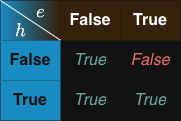

The diagram above was exported from draw.io. Its source (the exported page's mxGraphModel, read from the mxfile embedded in the PNG):
<mxGraphModel dx="673" dy="377" grid="1" gridSize="10" guides="1" tooltips="1" connect="1" arrows="1" fold="1" page="1" pageScale="1" pageWidth="827" pageHeight="1169" math="1" shadow="0">
  <root>
    <mxCell id="0" />
    <mxCell id="1" parent="0" />
    <mxCell id="ZjDpubYwHUGgefkygB-6-1" parent="1" style="shape=table;startSize=0;container=1;collapsible=0;childLayout=tableLayout;fontSize=16;fontStyle=1;strokeColor=none;" value="" vertex="1">
      <mxGeometry height="120" width="180" x="310" y="260" as="geometry" />
    </mxCell>
    <mxCell id="ZjDpubYwHUGgefkygB-6-10" parent="ZjDpubYwHUGgefkygB-6-1" style="shape=tableRow;horizontal=0;startSize=0;swimlaneHead=0;swimlaneBody=0;strokeColor=inherit;top=0;left=0;bottom=0;right=0;collapsible=0;dropTarget=0;fillColor=none;points=[[0,0.5],[1,0.5]];portConstraint=eastwest;fontSize=16;" value="" vertex="1">
      <mxGeometry height="40" width="180" as="geometry" />
    </mxCell>
    <mxCell id="ZjDpubYwHUGgefkygB-6-11" parent="ZjDpubYwHUGgefkygB-6-10" style="shape=partialRectangle;html=1;whiteSpace=wrap;connectable=0;overflow=hidden;top=0;left=0;bottom=0;right=0;pointerEvents=1;fontSize=16;fillColor=#ffe6cc;strokeColor=inherit;gradientColor=light-dark(#000000, #198cc4);gradientDirection=west;" value="\(\quad e\)&lt;div&gt;\(h \quad\)&lt;/div&gt;" vertex="1">
      <mxGeometry height="40" width="60" as="geometry">
        <mxRectangle height="40" width="60" as="alternateBounds" />
      </mxGeometry>
    </mxCell>
    <mxCell id="ZjDpubYwHUGgefkygB-6-12" parent="ZjDpubYwHUGgefkygB-6-10" style="shape=partialRectangle;html=1;whiteSpace=wrap;connectable=0;overflow=hidden;top=0;left=0;bottom=0;right=0;pointerEvents=1;fontSize=16;fontStyle=1;fillColor=#ffe6cc;strokeColor=inherit;" value="False" vertex="1">
      <mxGeometry height="40" width="60" x="60" as="geometry">
        <mxRectangle height="40" width="60" as="alternateBounds" />
      </mxGeometry>
    </mxCell>
    <mxCell id="ZjDpubYwHUGgefkygB-6-13" parent="ZjDpubYwHUGgefkygB-6-10" style="shape=partialRectangle;html=1;whiteSpace=wrap;connectable=0;overflow=hidden;top=0;left=0;bottom=0;right=0;pointerEvents=1;fontSize=16;fontStyle=1;fillColor=#ffe6cc;strokeColor=inherit;" value="True" vertex="1">
      <mxGeometry height="40" width="60" x="120" as="geometry">
        <mxRectangle height="40" width="60" as="alternateBounds" />
      </mxGeometry>
    </mxCell>
    <mxCell id="ZjDpubYwHUGgefkygB-6-2" parent="ZjDpubYwHUGgefkygB-6-1" style="shape=tableRow;horizontal=0;startSize=0;swimlaneHead=0;swimlaneBody=0;strokeColor=inherit;top=0;left=0;bottom=0;right=0;collapsible=0;dropTarget=0;fillColor=none;points=[[0,0.5],[1,0.5]];portConstraint=eastwest;fontSize=16;" value="" vertex="1">
      <mxGeometry height="40" width="180" y="40" as="geometry" />
    </mxCell>
    <mxCell id="ZjDpubYwHUGgefkygB-6-3" parent="ZjDpubYwHUGgefkygB-6-2" style="shape=partialRectangle;html=1;whiteSpace=wrap;connectable=0;overflow=hidden;top=0;left=0;bottom=0;right=0;pointerEvents=1;fontSize=16;fontStyle=1;fillColor=#1ba1e2;fontColor=#ffffff;strokeColor=inherit;" value="False" vertex="1">
      <mxGeometry height="40" width="60" as="geometry">
        <mxRectangle height="40" width="60" as="alternateBounds" />
      </mxGeometry>
    </mxCell>
    <mxCell id="ZjDpubYwHUGgefkygB-6-4" parent="ZjDpubYwHUGgefkygB-6-2" style="shape=partialRectangle;html=1;whiteSpace=wrap;connectable=0;strokeColor=inherit;overflow=hidden;fillColor=none;top=0;left=0;bottom=0;right=0;pointerEvents=1;fontSize=16;strokeWidth=1;fontStyle=2" value="&lt;font style=&quot;color: light-dark(rgb(0, 0, 0), rgb(103, 171, 159));&quot;&gt;True&lt;/font&gt;" vertex="1">
      <mxGeometry height="40" width="60" x="60" as="geometry">
        <mxRectangle height="40" width="60" as="alternateBounds" />
      </mxGeometry>
    </mxCell>
    <mxCell id="ZjDpubYwHUGgefkygB-6-5" parent="ZjDpubYwHUGgefkygB-6-2" style="shape=partialRectangle;html=1;whiteSpace=wrap;connectable=0;strokeColor=inherit;overflow=hidden;fillColor=none;top=0;left=0;bottom=0;right=0;pointerEvents=1;fontSize=16;" value="&lt;font style=&quot;color: light-dark(rgb(0, 0, 0), rgb(234, 107, 102));&quot;&gt;&lt;i&gt;False&lt;/i&gt;&lt;/font&gt;" vertex="1">
      <mxGeometry height="40" width="60" x="120" as="geometry">
        <mxRectangle height="40" width="60" as="alternateBounds" />
      </mxGeometry>
    </mxCell>
    <mxCell id="ZjDpubYwHUGgefkygB-6-6" parent="ZjDpubYwHUGgefkygB-6-1" style="shape=tableRow;horizontal=0;startSize=0;swimlaneHead=0;swimlaneBody=0;strokeColor=inherit;top=0;left=0;bottom=0;right=0;collapsible=0;dropTarget=0;fillColor=none;points=[[0,0.5],[1,0.5]];portConstraint=eastwest;fontSize=16;" value="" vertex="1">
      <mxGeometry height="40" width="180" y="80" as="geometry" />
    </mxCell>
    <mxCell id="ZjDpubYwHUGgefkygB-6-7" parent="ZjDpubYwHUGgefkygB-6-6" style="shape=partialRectangle;html=1;whiteSpace=wrap;connectable=0;overflow=hidden;top=0;left=0;bottom=0;right=0;pointerEvents=1;fontSize=16;fontStyle=1;fillColor=#1ba1e2;fontColor=#ffffff;strokeColor=inherit;" value="True" vertex="1">
      <mxGeometry height="40" width="60" as="geometry">
        <mxRectangle height="40" width="60" as="alternateBounds" />
      </mxGeometry>
    </mxCell>
    <mxCell id="ZjDpubYwHUGgefkygB-6-8" parent="ZjDpubYwHUGgefkygB-6-6" style="shape=partialRectangle;html=1;whiteSpace=wrap;connectable=0;strokeColor=inherit;overflow=hidden;fillColor=none;top=0;left=0;bottom=0;right=0;pointerEvents=1;fontSize=16;" value="&lt;span&gt;&lt;font style=&quot;color: light-dark(rgb(103, 171, 159), rgb(103, 171, 159));&quot;&gt;&lt;i&gt;True&lt;/i&gt;&lt;/font&gt;&lt;/span&gt;" vertex="1">
      <mxGeometry height="40" width="60" x="60" as="geometry">
        <mxRectangle height="40" width="60" as="alternateBounds" />
      </mxGeometry>
    </mxCell>
    <mxCell id="ZjDpubYwHUGgefkygB-6-9" parent="ZjDpubYwHUGgefkygB-6-6" style="shape=partialRectangle;html=1;whiteSpace=wrap;connectable=0;strokeColor=inherit;overflow=hidden;fillColor=none;top=0;left=0;bottom=0;right=0;pointerEvents=1;fontSize=16;" value="&lt;span&gt;&lt;font style=&quot;color: light-dark(rgb(103, 171, 159), rgb(103, 171, 159));&quot;&gt;&lt;i&gt;True&lt;/i&gt;&lt;/font&gt;&lt;/span&gt;" vertex="1">
      <mxGeometry height="40" width="60" x="120" as="geometry">
        <mxRectangle height="40" width="60" as="alternateBounds" />
      </mxGeometry>
    </mxCell>
    <mxCell id="ZjDpubYwHUGgefkygB-6-33" edge="1" parent="ZjDpubYwHUGgefkygB-6-1" source="ZjDpubYwHUGgefkygB-6-10" style="endArrow=none;html=1;rounded=0;exitX=0;exitY=0;exitDx=0;exitDy=0;exitPerimeter=0;entryX=0.332;entryY=-0.011;entryDx=0;entryDy=0;entryPerimeter=0;" target="ZjDpubYwHUGgefkygB-6-2" value="">
      <mxGeometry height="50" relative="1" width="50" as="geometry">
        <mxPoint x="-1" y="0.9199999999999591" as="sourcePoint" />
        <mxPoint x="42.92000000000007" y="39.15999999999997" as="targetPoint" />
      </mxGeometry>
    </mxCell>
  </root>
</mxGraphModel>